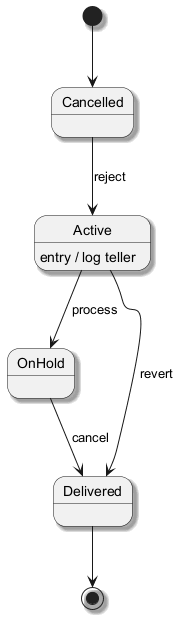

The diagram above was rendered by PlantUML. Its source (embedded in the PNG):
@startuml
skinparam backgroundColor #FFFFFF
skinparam classBackgroundColor #F3E5F5
skinparam classBorderColor #6A1B9A
skinparam shadowing true
[*] --> Cancelled
Cancelled --> Active : reject
Active --> OnHold : process
Active : entry / log teller
OnHold --> Delivered : cancel
Active --> Delivered : revert
Delivered --> [*]
@enduml